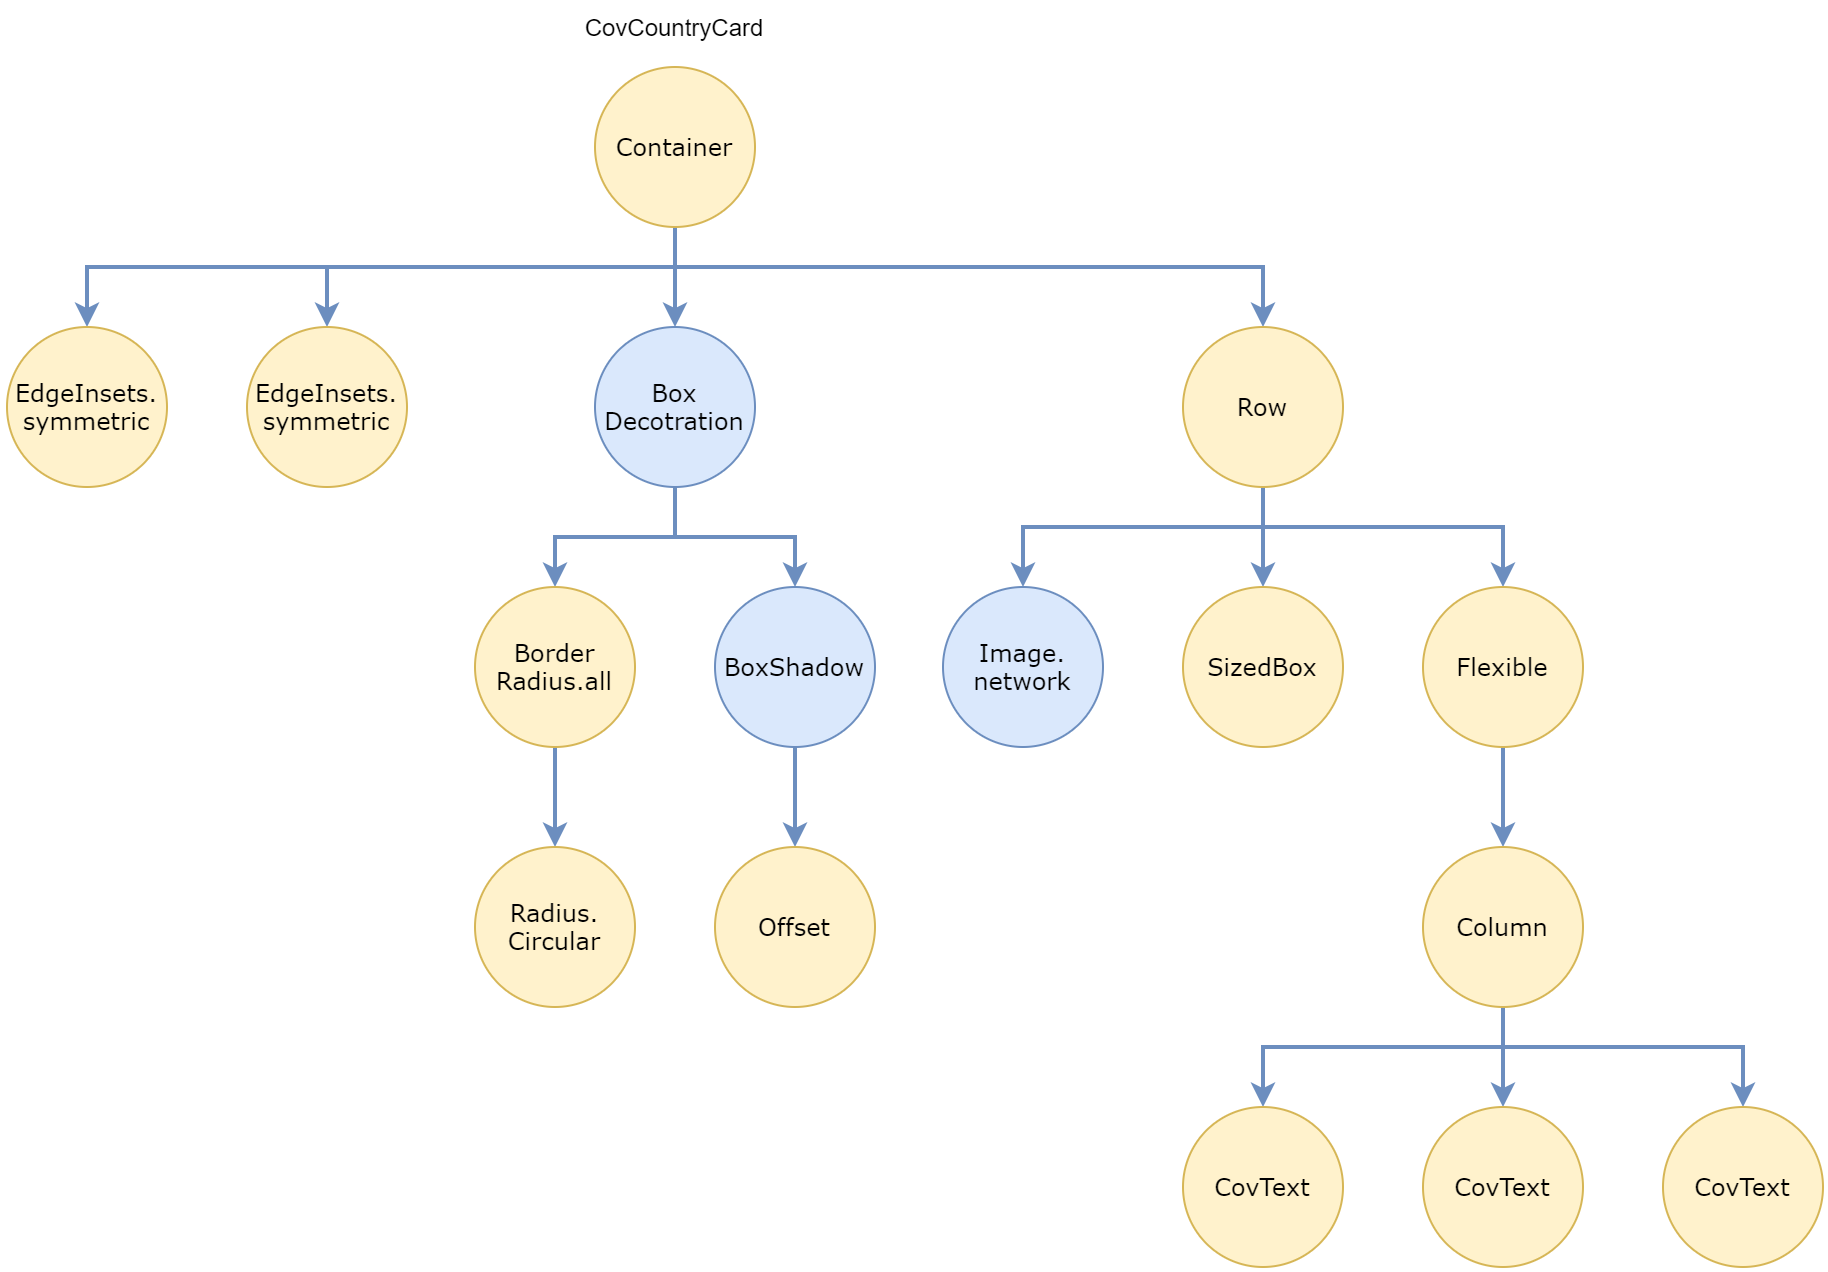

The diagram above was exported from draw.io. Its source (the exported page's mxGraphModel, read from the mxfile embedded in the PNG):
<mxGraphModel dx="1030" dy="717" grid="1" gridSize="10" guides="1" tooltips="1" connect="1" arrows="1" fold="1" page="1" pageScale="1" pageWidth="850" pageHeight="1100" math="0" shadow="0">
  <root>
    <mxCell id="0" />
    <mxCell id="1" parent="0" />
    <mxCell id="wK7D7FLVZ4deX7r6S5-_-30" value="" style="edgeStyle=orthogonalEdgeStyle;rounded=0;orthogonalLoop=1;jettySize=auto;html=1;fillColor=#dae8fc;strokeColor=#6c8ebf;strokeWidth=2;" parent="1" source="wK7D7FLVZ4deX7r6S5-_-2" target="wK7D7FLVZ4deX7r6S5-_-29" edge="1">
      <mxGeometry relative="1" as="geometry">
        <Array as="points">
          <mxPoint x="344" y="150" />
          <mxPoint x="50" y="150" />
        </Array>
      </mxGeometry>
    </mxCell>
    <mxCell id="wK7D7FLVZ4deX7r6S5-_-32" style="edgeStyle=orthogonalEdgeStyle;rounded=0;orthogonalLoop=1;jettySize=auto;html=1;fillColor=#dae8fc;strokeColor=#6c8ebf;strokeWidth=2;" parent="1" source="wK7D7FLVZ4deX7r6S5-_-2" target="wK7D7FLVZ4deX7r6S5-_-31" edge="1">
      <mxGeometry relative="1" as="geometry">
        <Array as="points">
          <mxPoint x="344" y="150" />
          <mxPoint x="170" y="150" />
        </Array>
      </mxGeometry>
    </mxCell>
    <mxCell id="wK7D7FLVZ4deX7r6S5-_-34" style="edgeStyle=orthogonalEdgeStyle;rounded=0;orthogonalLoop=1;jettySize=auto;html=1;fillColor=#dae8fc;strokeColor=#6c8ebf;strokeWidth=2;" parent="1" source="wK7D7FLVZ4deX7r6S5-_-2" target="wK7D7FLVZ4deX7r6S5-_-33" edge="1">
      <mxGeometry relative="1" as="geometry" />
    </mxCell>
    <mxCell id="wK7D7FLVZ4deX7r6S5-_-46" value="" style="edgeStyle=orthogonalEdgeStyle;rounded=0;orthogonalLoop=1;jettySize=auto;html=1;fillColor=#dae8fc;strokeColor=#6c8ebf;strokeWidth=2;" parent="1" source="wK7D7FLVZ4deX7r6S5-_-2" target="wK7D7FLVZ4deX7r6S5-_-45" edge="1">
      <mxGeometry relative="1" as="geometry">
        <Array as="points">
          <mxPoint x="344" y="150" />
          <mxPoint x="638" y="150" />
        </Array>
      </mxGeometry>
    </mxCell>
    <mxCell id="wK7D7FLVZ4deX7r6S5-_-2" value="Container" style="ellipse;whiteSpace=wrap;html=1;aspect=fixed;fontFamily=Verdana;fillColor=#fff2cc;strokeColor=#d6b656;" parent="1" vertex="1">
      <mxGeometry x="304" y="50" width="80" height="80" as="geometry" />
    </mxCell>
    <mxCell id="wK7D7FLVZ4deX7r6S5-_-28" value="CovCountryCard" style="text;html=1;strokeColor=none;fillColor=none;align=center;verticalAlign=middle;whiteSpace=wrap;rounded=0;" parent="1" vertex="1">
      <mxGeometry x="324" y="20" width="40" height="20" as="geometry" />
    </mxCell>
    <mxCell id="wK7D7FLVZ4deX7r6S5-_-29" value="EdgeInsets.&lt;br&gt;symmetric" style="ellipse;whiteSpace=wrap;html=1;aspect=fixed;fontFamily=Verdana;fillColor=#fff2cc;strokeColor=#d6b656;" parent="1" vertex="1">
      <mxGeometry x="10" y="180" width="80" height="80" as="geometry" />
    </mxCell>
    <mxCell id="wK7D7FLVZ4deX7r6S5-_-31" value="EdgeInsets.&lt;br&gt;symmetric" style="ellipse;whiteSpace=wrap;html=1;aspect=fixed;fontFamily=Verdana;fillColor=#fff2cc;strokeColor=#d6b656;" parent="1" vertex="1">
      <mxGeometry x="130" y="180" width="80" height="80" as="geometry" />
    </mxCell>
    <mxCell id="wK7D7FLVZ4deX7r6S5-_-37" value="" style="edgeStyle=orthogonalEdgeStyle;rounded=0;orthogonalLoop=1;jettySize=auto;html=1;fillColor=#dae8fc;strokeColor=#6c8ebf;strokeWidth=2;" parent="1" source="wK7D7FLVZ4deX7r6S5-_-33" target="wK7D7FLVZ4deX7r6S5-_-35" edge="1">
      <mxGeometry relative="1" as="geometry" />
    </mxCell>
    <mxCell id="wK7D7FLVZ4deX7r6S5-_-41" value="" style="edgeStyle=orthogonalEdgeStyle;rounded=0;orthogonalLoop=1;jettySize=auto;html=1;fillColor=#dae8fc;strokeColor=#6c8ebf;strokeWidth=2;" parent="1" source="wK7D7FLVZ4deX7r6S5-_-33" target="wK7D7FLVZ4deX7r6S5-_-40" edge="1">
      <mxGeometry relative="1" as="geometry" />
    </mxCell>
    <mxCell id="wK7D7FLVZ4deX7r6S5-_-33" value="Box&lt;br&gt;Decotration" style="ellipse;whiteSpace=wrap;html=1;aspect=fixed;fontFamily=Verdana;fillColor=#dae8fc;strokeColor=#6c8ebf;" parent="1" vertex="1">
      <mxGeometry x="304" y="180" width="80" height="80" as="geometry" />
    </mxCell>
    <mxCell id="wK7D7FLVZ4deX7r6S5-_-38" value="" style="edgeStyle=orthogonalEdgeStyle;rounded=0;orthogonalLoop=1;jettySize=auto;html=1;fillColor=#dae8fc;strokeColor=#6c8ebf;strokeWidth=2;" parent="1" source="wK7D7FLVZ4deX7r6S5-_-35" target="wK7D7FLVZ4deX7r6S5-_-36" edge="1">
      <mxGeometry relative="1" as="geometry" />
    </mxCell>
    <mxCell id="wK7D7FLVZ4deX7r6S5-_-35" value="Border&lt;br&gt;Radius.all" style="ellipse;whiteSpace=wrap;html=1;aspect=fixed;fontFamily=Verdana;fillColor=#fff2cc;strokeColor=#d6b656;" parent="1" vertex="1">
      <mxGeometry x="244" y="310" width="80" height="80" as="geometry" />
    </mxCell>
    <mxCell id="wK7D7FLVZ4deX7r6S5-_-36" value="Radius.&lt;br&gt;Circular" style="ellipse;whiteSpace=wrap;html=1;aspect=fixed;fontFamily=Verdana;fillColor=#fff2cc;strokeColor=#d6b656;" parent="1" vertex="1">
      <mxGeometry x="244" y="440" width="80" height="80" as="geometry" />
    </mxCell>
    <mxCell id="wK7D7FLVZ4deX7r6S5-_-44" value="" style="edgeStyle=orthogonalEdgeStyle;rounded=0;orthogonalLoop=1;jettySize=auto;html=1;fillColor=#dae8fc;strokeColor=#6c8ebf;strokeWidth=2;" parent="1" source="wK7D7FLVZ4deX7r6S5-_-40" target="wK7D7FLVZ4deX7r6S5-_-43" edge="1">
      <mxGeometry relative="1" as="geometry" />
    </mxCell>
    <mxCell id="wK7D7FLVZ4deX7r6S5-_-40" value="BoxShadow" style="ellipse;whiteSpace=wrap;html=1;aspect=fixed;fontFamily=Verdana;fillColor=#dae8fc;strokeColor=#6c8ebf;" parent="1" vertex="1">
      <mxGeometry x="364" y="310" width="80" height="80" as="geometry" />
    </mxCell>
    <mxCell id="wK7D7FLVZ4deX7r6S5-_-43" value="Offset" style="ellipse;whiteSpace=wrap;html=1;aspect=fixed;fontFamily=Verdana;fillColor=#fff2cc;strokeColor=#d6b656;" parent="1" vertex="1">
      <mxGeometry x="364" y="440" width="80" height="80" as="geometry" />
    </mxCell>
    <mxCell id="wK7D7FLVZ4deX7r6S5-_-48" value="" style="edgeStyle=orthogonalEdgeStyle;rounded=0;orthogonalLoop=1;jettySize=auto;html=1;fillColor=#dae8fc;strokeColor=#6c8ebf;strokeWidth=2;" parent="1" source="wK7D7FLVZ4deX7r6S5-_-45" target="wK7D7FLVZ4deX7r6S5-_-47" edge="1">
      <mxGeometry relative="1" as="geometry">
        <Array as="points">
          <mxPoint x="638" y="280" />
          <mxPoint x="518" y="280" />
        </Array>
      </mxGeometry>
    </mxCell>
    <mxCell id="wK7D7FLVZ4deX7r6S5-_-50" value="" style="edgeStyle=orthogonalEdgeStyle;rounded=0;orthogonalLoop=1;jettySize=auto;html=1;fillColor=#dae8fc;strokeColor=#6c8ebf;strokeWidth=2;" parent="1" source="wK7D7FLVZ4deX7r6S5-_-45" target="wK7D7FLVZ4deX7r6S5-_-49" edge="1">
      <mxGeometry relative="1" as="geometry" />
    </mxCell>
    <mxCell id="wK7D7FLVZ4deX7r6S5-_-53" style="edgeStyle=orthogonalEdgeStyle;rounded=0;orthogonalLoop=1;jettySize=auto;html=1;fillColor=#dae8fc;strokeColor=#6c8ebf;strokeWidth=2;" parent="1" source="wK7D7FLVZ4deX7r6S5-_-45" target="wK7D7FLVZ4deX7r6S5-_-52" edge="1">
      <mxGeometry relative="1" as="geometry">
        <Array as="points">
          <mxPoint x="638" y="280" />
          <mxPoint x="758" y="280" />
        </Array>
      </mxGeometry>
    </mxCell>
    <mxCell id="wK7D7FLVZ4deX7r6S5-_-45" value="Row" style="ellipse;whiteSpace=wrap;html=1;aspect=fixed;fontFamily=Verdana;fillColor=#fff2cc;strokeColor=#d6b656;" parent="1" vertex="1">
      <mxGeometry x="598" y="180" width="80" height="80" as="geometry" />
    </mxCell>
    <mxCell id="wK7D7FLVZ4deX7r6S5-_-47" value="Image.&lt;br&gt;network" style="ellipse;whiteSpace=wrap;html=1;aspect=fixed;fontFamily=Verdana;fillColor=#dae8fc;strokeColor=#6c8ebf;" parent="1" vertex="1">
      <mxGeometry x="478" y="310" width="80" height="80" as="geometry" />
    </mxCell>
    <mxCell id="wK7D7FLVZ4deX7r6S5-_-49" value="SizedBox" style="ellipse;whiteSpace=wrap;html=1;aspect=fixed;fontFamily=Verdana;fillColor=#fff2cc;strokeColor=#d6b656;" parent="1" vertex="1">
      <mxGeometry x="598" y="310" width="80" height="80" as="geometry" />
    </mxCell>
    <mxCell id="wK7D7FLVZ4deX7r6S5-_-55" value="" style="edgeStyle=orthogonalEdgeStyle;rounded=0;orthogonalLoop=1;jettySize=auto;html=1;fillColor=#dae8fc;strokeColor=#6c8ebf;strokeWidth=2;" parent="1" source="wK7D7FLVZ4deX7r6S5-_-52" target="wK7D7FLVZ4deX7r6S5-_-54" edge="1">
      <mxGeometry relative="1" as="geometry" />
    </mxCell>
    <mxCell id="wK7D7FLVZ4deX7r6S5-_-52" value="Flexible" style="ellipse;whiteSpace=wrap;html=1;aspect=fixed;fontFamily=Verdana;fillColor=#fff2cc;strokeColor=#d6b656;" parent="1" vertex="1">
      <mxGeometry x="718" y="310" width="80" height="80" as="geometry" />
    </mxCell>
    <mxCell id="wK7D7FLVZ4deX7r6S5-_-57" value="" style="edgeStyle=orthogonalEdgeStyle;rounded=0;orthogonalLoop=1;jettySize=auto;html=1;fillColor=#dae8fc;strokeColor=#6c8ebf;strokeWidth=2;" parent="1" source="wK7D7FLVZ4deX7r6S5-_-54" target="wK7D7FLVZ4deX7r6S5-_-56" edge="1">
      <mxGeometry relative="1" as="geometry">
        <Array as="points">
          <mxPoint x="758" y="540" />
          <mxPoint x="638" y="540" />
        </Array>
      </mxGeometry>
    </mxCell>
    <mxCell id="wK7D7FLVZ4deX7r6S5-_-60" style="edgeStyle=orthogonalEdgeStyle;rounded=0;orthogonalLoop=1;jettySize=auto;html=1;fillColor=#dae8fc;strokeColor=#6c8ebf;strokeWidth=2;" parent="1" source="wK7D7FLVZ4deX7r6S5-_-54" target="wK7D7FLVZ4deX7r6S5-_-58" edge="1">
      <mxGeometry relative="1" as="geometry" />
    </mxCell>
    <mxCell id="wK7D7FLVZ4deX7r6S5-_-61" style="edgeStyle=orthogonalEdgeStyle;rounded=0;orthogonalLoop=1;jettySize=auto;html=1;fillColor=#dae8fc;strokeColor=#6c8ebf;strokeWidth=2;" parent="1" source="wK7D7FLVZ4deX7r6S5-_-54" target="wK7D7FLVZ4deX7r6S5-_-59" edge="1">
      <mxGeometry relative="1" as="geometry">
        <Array as="points">
          <mxPoint x="758" y="540" />
          <mxPoint x="878" y="540" />
        </Array>
      </mxGeometry>
    </mxCell>
    <mxCell id="wK7D7FLVZ4deX7r6S5-_-54" value="Column" style="ellipse;whiteSpace=wrap;html=1;aspect=fixed;fontFamily=Verdana;fillColor=#fff2cc;strokeColor=#d6b656;" parent="1" vertex="1">
      <mxGeometry x="718" y="440" width="80" height="80" as="geometry" />
    </mxCell>
    <mxCell id="wK7D7FLVZ4deX7r6S5-_-56" value="CovText" style="ellipse;whiteSpace=wrap;html=1;aspect=fixed;fontFamily=Verdana;fillColor=#fff2cc;strokeColor=#d6b656;" parent="1" vertex="1">
      <mxGeometry x="598" y="570" width="80" height="80" as="geometry" />
    </mxCell>
    <mxCell id="wK7D7FLVZ4deX7r6S5-_-58" value="CovText" style="ellipse;whiteSpace=wrap;html=1;aspect=fixed;fontFamily=Verdana;fillColor=#fff2cc;strokeColor=#d6b656;" parent="1" vertex="1">
      <mxGeometry x="718" y="570" width="80" height="80" as="geometry" />
    </mxCell>
    <mxCell id="wK7D7FLVZ4deX7r6S5-_-59" value="CovText" style="ellipse;whiteSpace=wrap;html=1;aspect=fixed;fontFamily=Verdana;fillColor=#fff2cc;strokeColor=#d6b656;" parent="1" vertex="1">
      <mxGeometry x="838" y="570" width="80" height="80" as="geometry" />
    </mxCell>
  </root>
</mxGraphModel>